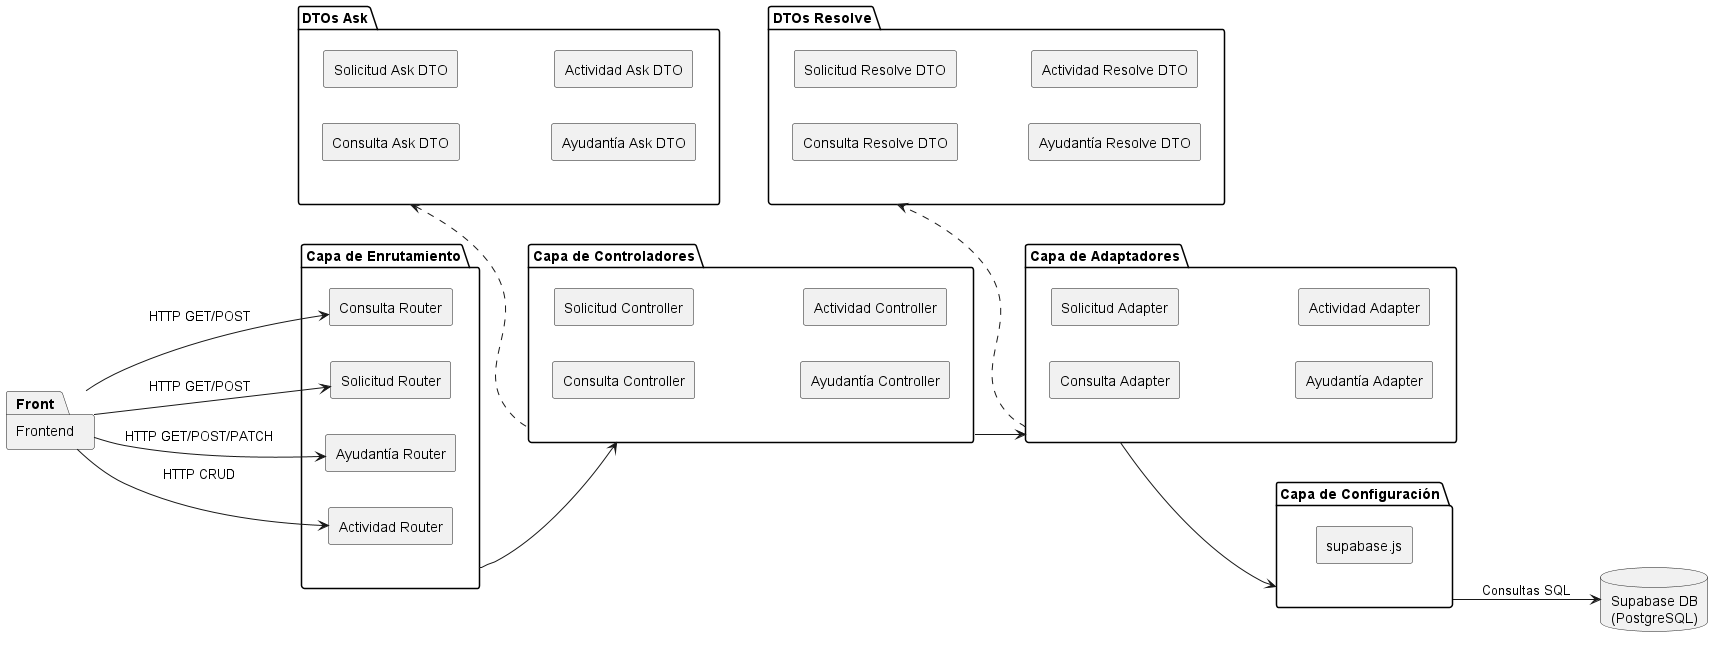

The diagram above was rendered by PlantUML. Its source (embedded in the PNG):
@startuml EP_VistaDesarrollo_CoreDomain_Componentes
skinparam componentStyle rectangle
left to right direction

package "Frontend" as Front

package "Capa de Enrutamiento" as Routes {
    [Consulta Router] as ConsultaRoutes
    [Solicitud Router] as SolicitudRoutes
    [Ayudantía Router] as AyudantiaRoutes
    [Actividad Router] as ActividadRoutes
}

package "Capa de Controladores" as Controllers {
    [Consulta Controller] as ConsultaCtrl
    [Solicitud Controller] as SolicitudCtrl
    [Ayudantía Controller] as AyudantiaCtrl
    [Actividad Controller] as ActividadCtrl
}

package "DTOs Ask" as DTOsAsk {
    [Consulta Ask DTO] as ConsultaAsk
    [Solicitud Ask DTO] as SolicitudAsk
    [Ayudantía Ask DTO] as AyudantiaAsk
    [Actividad Ask DTO] as ActividadAsk
}

package "Capa de Adaptadores" as Adapters {
    [Consulta Adapter] as ConsultaAdapter
    [Solicitud Adapter] as SolicitudAdapter
    [Ayudantía Adapter] as AyudantiaAdapter
    [Actividad Adapter] as ActividadAdapter
}

package "DTOs Resolve" as DTOsResolve {
    [Consulta Resolve DTO] as ConsultaResolve
    [Solicitud Resolve DTO] as SolicitudResolve
    [Ayudantía Resolve DTO] as AyudantiaResolve
    [Actividad Resolve DTO] as ActividadResolve
}

package "Capa de Configuración" as Config{
    [supabase.js] as SupabaseConfig
}

database "Supabase DB\n(PostgreSQL)" as DB

' Conexiones de entrada desde el Cliente
Front --> ConsultaRoutes : HTTP GET/POST
Front --> SolicitudRoutes : HTTP GET/POST
Front --> AyudantiaRoutes : HTTP GET/POST/PATCH
Front --> ActividadRoutes : HTTP CRUD

' Enrutamiento a Controladores
Routes --> Controllers

' Controladores a Ask DTOs (Entrada) y Adaptadores

DTOsAsk <.. Controllers
Controllers --> Adapters

' Adaptadores a Resolve DTOs (Salida) y Configuración
DTOsResolve <.. Adapters

Adapters --> Config

Config --> DB : Consultas SQL
@enduml